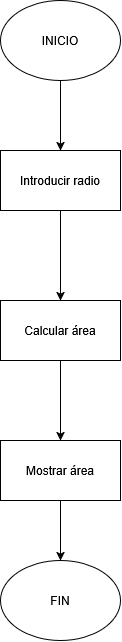

The diagram above was exported from draw.io. Its source (the exported page's mxGraphModel, read from the mxfile embedded in the PNG):
<mxGraphModel dx="1414" dy="779" grid="1" gridSize="10" guides="1" tooltips="1" connect="1" arrows="1" fold="1" page="1" pageScale="1" pageWidth="850" pageHeight="1100" math="0" shadow="0">
  <root>
    <mxCell id="0" />
    <mxCell id="1" parent="0" />
    <mxCell id="in_drs1RO3SAGT6E8aQL-1" parent="1" style="ellipse;whiteSpace=wrap;html=1;shapeInside=1;" value="INICIO" vertex="1">
      <mxGeometry height="80" width="120" x="340" y="70" as="geometry" />
    </mxCell>
    <mxCell id="in_drs1RO3SAGT6E8aQL-2" parent="1" style="ellipse;whiteSpace=wrap;html=1;shapeInside=1;" value="FIN" vertex="1">
      <mxGeometry height="80" width="120" x="340" y="630" as="geometry" />
    </mxCell>
    <mxCell id="in_drs1RO3SAGT6E8aQL-3" parent="1" style="rounded=0;whiteSpace=wrap;html=1;" value="Introducir radio" vertex="1">
      <mxGeometry height="60" width="120" x="340" y="220" as="geometry" />
    </mxCell>
    <mxCell id="in_drs1RO3SAGT6E8aQL-4" parent="1" style="rounded=0;whiteSpace=wrap;html=1;" value="Calcular área" vertex="1">
      <mxGeometry height="60" width="120" x="340" y="370" as="geometry" />
    </mxCell>
    <mxCell id="in_drs1RO3SAGT6E8aQL-5" parent="1" style="rounded=0;whiteSpace=wrap;html=1;" value="Mostrar área" vertex="1">
      <mxGeometry height="60" width="120" x="340" y="510" as="geometry" />
    </mxCell>
    <mxCell id="in_drs1RO3SAGT6E8aQL-6" edge="1" parent="1" source="in_drs1RO3SAGT6E8aQL-1" style="endArrow=classic;html=1;rounded=0;entryX=0.5;entryY=0;entryDx=0;entryDy=0;exitX=0.5;exitY=1;exitDx=0;exitDy=0;" target="in_drs1RO3SAGT6E8aQL-3" value="">
      <mxGeometry height="50" relative="1" width="50" as="geometry">
        <mxPoint x="400" y="160" as="sourcePoint" />
        <mxPoint x="400" y="210" as="targetPoint" />
      </mxGeometry>
    </mxCell>
    <mxCell id="in_drs1RO3SAGT6E8aQL-7" edge="1" parent="1" source="in_drs1RO3SAGT6E8aQL-3" style="endArrow=classic;html=1;rounded=0;entryX=0.5;entryY=0;entryDx=0;entryDy=0;exitX=0.5;exitY=1;exitDx=0;exitDy=0;" target="in_drs1RO3SAGT6E8aQL-4" value="">
      <mxGeometry height="50" relative="1" width="50" as="geometry">
        <mxPoint x="400" y="290" as="sourcePoint" />
        <mxPoint x="400" y="360" as="targetPoint" />
      </mxGeometry>
    </mxCell>
    <mxCell id="in_drs1RO3SAGT6E8aQL-8" edge="1" parent="1" source="in_drs1RO3SAGT6E8aQL-4" style="endArrow=classic;html=1;rounded=0;exitX=0.5;exitY=1;exitDx=0;exitDy=0;entryX=0.5;entryY=0;entryDx=0;entryDy=0;" target="in_drs1RO3SAGT6E8aQL-5" value="">
      <mxGeometry height="50" relative="1" width="50" as="geometry">
        <mxPoint x="400" y="450" as="sourcePoint" />
        <mxPoint x="400" y="500" as="targetPoint" />
      </mxGeometry>
    </mxCell>
    <mxCell id="in_drs1RO3SAGT6E8aQL-10" edge="1" parent="1" source="in_drs1RO3SAGT6E8aQL-5" style="endArrow=classic;html=1;rounded=0;exitX=0.5;exitY=1;exitDx=0;exitDy=0;entryX=0.5;entryY=0;entryDx=0;entryDy=0;" target="in_drs1RO3SAGT6E8aQL-2" value="">
      <mxGeometry height="50" relative="1" width="50" as="geometry">
        <mxPoint x="400" y="430" as="sourcePoint" />
        <mxPoint x="450" y="380" as="targetPoint" />
      </mxGeometry>
    </mxCell>
  </root>
</mxGraphModel>